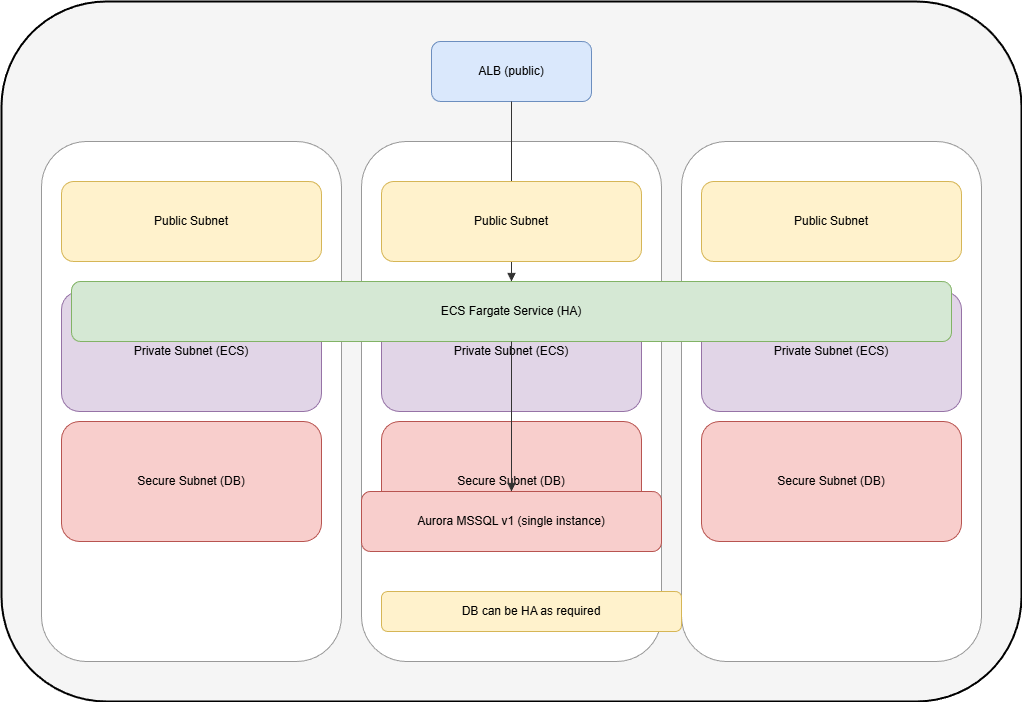

The diagram above was exported from draw.io. Its source (the exported page's mxGraphModel, read from the mxfile embedded in the PNG):
<mxGraphModel dx="394" dy="715" grid="1" gridSize="10" guides="1" tooltips="1" connect="1" arrows="1" fold="1" page="1" pageScale="1" pageWidth="1100" pageHeight="850" math="0" shadow="0">
  <root>
    <mxCell id="0" />
    <mxCell id="1" parent="0" />
    <mxCell id="vpc" value="VPC (3 AZs)" style="rounded=1;whiteSpace=wrap;html=1;strokeWidth=2;fillColor=#f5f5f5;" parent="1" vertex="1">
      <mxGeometry x="40" y="40" width="1020" height="700" as="geometry" />
    </mxCell>
    <mxCell id="alb" value="ALB (public)" style="rounded=1;whiteSpace=wrap;html=1;fillColor=#dae8fc;strokeColor=#6c8ebf;" parent="1" vertex="1">
      <mxGeometry x="470" y="80" width="160" height="60" as="geometry" />
    </mxCell>
    <mxCell id="az1" value="AZ-1" style="rounded=1;whiteSpace=wrap;html=1;strokeColor=#999999;fillColor=#ffffff;" parent="1" vertex="1">
      <mxGeometry x="80" y="180" width="300" height="520" as="geometry" />
    </mxCell>
    <mxCell id="az2" value="AZ-2" style="rounded=1;whiteSpace=wrap;html=1;strokeColor=#999999;fillColor=#ffffff;" parent="1" vertex="1">
      <mxGeometry x="400" y="180" width="300" height="520" as="geometry" />
    </mxCell>
    <mxCell id="az3" value="AZ-3" style="rounded=1;whiteSpace=wrap;html=1;strokeColor=#999999;fillColor=#ffffff;" parent="1" vertex="1">
      <mxGeometry x="720" y="180" width="300" height="520" as="geometry" />
    </mxCell>
    <mxCell id="public1" value="Public Subnet" style="rounded=1;whiteSpace=wrap;html=1;fillColor=#fff2cc;strokeColor=#d6b656;" parent="1" vertex="1">
      <mxGeometry x="100" y="220" width="260" height="80" as="geometry" />
    </mxCell>
    <mxCell id="public3" value="Public Subnet" style="rounded=1;whiteSpace=wrap;html=1;fillColor=#fff2cc;strokeColor=#d6b656;" parent="1" vertex="1">
      <mxGeometry x="740" y="220" width="260" height="80" as="geometry" />
    </mxCell>
    <mxCell id="private1" value="Private Subnet (ECS)" style="rounded=1;whiteSpace=wrap;html=1;fillColor=#e1d5e7;strokeColor=#9673a6;" parent="1" vertex="1">
      <mxGeometry x="100" y="330" width="260" height="120" as="geometry" />
    </mxCell>
    <mxCell id="private2" value="Private Subnet (ECS)" style="rounded=1;whiteSpace=wrap;html=1;fillColor=#e1d5e7;strokeColor=#9673a6;" parent="1" vertex="1">
      <mxGeometry x="420" y="330" width="260" height="120" as="geometry" />
    </mxCell>
    <mxCell id="private3" value="Private Subnet (ECS)" style="rounded=1;whiteSpace=wrap;html=1;fillColor=#e1d5e7;strokeColor=#9673a6;" parent="1" vertex="1">
      <mxGeometry x="740" y="330" width="260" height="120" as="geometry" />
    </mxCell>
    <mxCell id="secure1" value="Secure Subnet (DB)" style="rounded=1;whiteSpace=wrap;html=1;fillColor=#f8cecc;strokeColor=#b85450;" parent="1" vertex="1">
      <mxGeometry x="100" y="460" width="260" height="120" as="geometry" />
    </mxCell>
    <mxCell id="secure2" value="Secure Subnet (DB)" style="rounded=1;whiteSpace=wrap;html=1;fillColor=#f8cecc;strokeColor=#b85450;" parent="1" vertex="1">
      <mxGeometry x="420" y="460" width="260" height="120" as="geometry" />
    </mxCell>
    <mxCell id="secure3" value="Secure Subnet (DB)" style="rounded=1;whiteSpace=wrap;html=1;fillColor=#f8cecc;strokeColor=#b85450;" parent="1" vertex="1">
      <mxGeometry x="740" y="460" width="260" height="120" as="geometry" />
    </mxCell>
    <mxCell id="ecs" value="ECS Fargate Service (HA)" style="rounded=1;whiteSpace=wrap;html=1;fillColor=#d5e8d4;strokeColor=#82b366;" parent="1" vertex="1">
      <mxGeometry x="110" y="320" width="880" height="60" as="geometry" />
    </mxCell>
    <mxCell id="db" value="Aurora MSSQL v1 (single instance)" style="rounded=1;whiteSpace=wrap;html=1;fillColor=#f8cecc;strokeColor=#b85450;" parent="1" vertex="1">
      <mxGeometry x="400" y="530" width="300" height="60" as="geometry" />
    </mxCell>
    <mxCell id="dbnote" value="DB can be HA as required" style="rounded=1;whiteSpace=wrap;html=1;fillColor=#fff2cc;strokeColor=#d6b656;" parent="1" vertex="1">
      <mxGeometry x="420" y="630" width="300" height="40" as="geometry" />
    </mxCell>
    <mxCell id="edge1" style="endArrow=block;html=1;strokeColor=#333333;" parent="1" source="alb" target="ecs" edge="1">
      <mxGeometry relative="1" as="geometry" />
    </mxCell>
    <mxCell id="edge2" style="endArrow=block;html=1;strokeColor=#333333;" parent="1" source="ecs" target="db" edge="1">
      <mxGeometry relative="1" as="geometry" />
    </mxCell>
    <mxCell id="public2" value="Public Subnet" style="rounded=1;whiteSpace=wrap;html=1;fillColor=#fff2cc;strokeColor=#d6b656;" parent="1" vertex="1">
      <mxGeometry x="420" y="220" width="260" height="80" as="geometry" />
    </mxCell>
  </root>
</mxGraphModel>